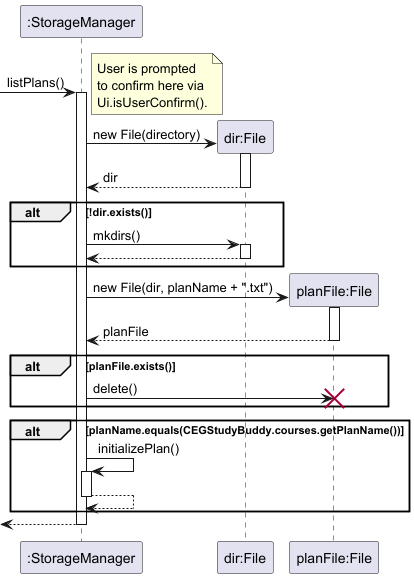

The diagram above was rendered by PlantUML. Its source (embedded in the PNG):
@startuml
'https://plantuml.com/sequence-diagram

[-> ":StorageManager": listPlans()
activate ":StorageManager"

note right
User is prompted
to confirm here via
Ui.isUserConfirm().
end note

":StorageManager" -> "dir:File" **: new File(directory)
activate "dir:File"
"dir:File" --> ":StorageManager": dir
deactivate "dir:File"

alt !dir.exists()
    ":StorageManager" -> "dir:File": mkdirs()
    activate "dir:File"
    "dir:File" --> ":StorageManager"
    deactivate "dir:File"
end

":StorageManager" -> "planFile:File" **: new File(dir, planName + ".txt")
activate "planFile:File"
"planFile:File" --> ":StorageManager": planFile
deactivate "planFile:File"

alt planFile.exists()
    ":StorageManager" -> "planFile:File" !!: delete()
end

alt planName.equals(CEGStudyBuddy.courses.getPlanName())
    ":StorageManager" -> ":StorageManager": initializePlan()
    activate ":StorageManager"
    ":StorageManager" --> ":StorageManager"
    deactivate ":StorageManager"
end

[<-- ":StorageManager"
deactivate ":StorageManager"

@enduml